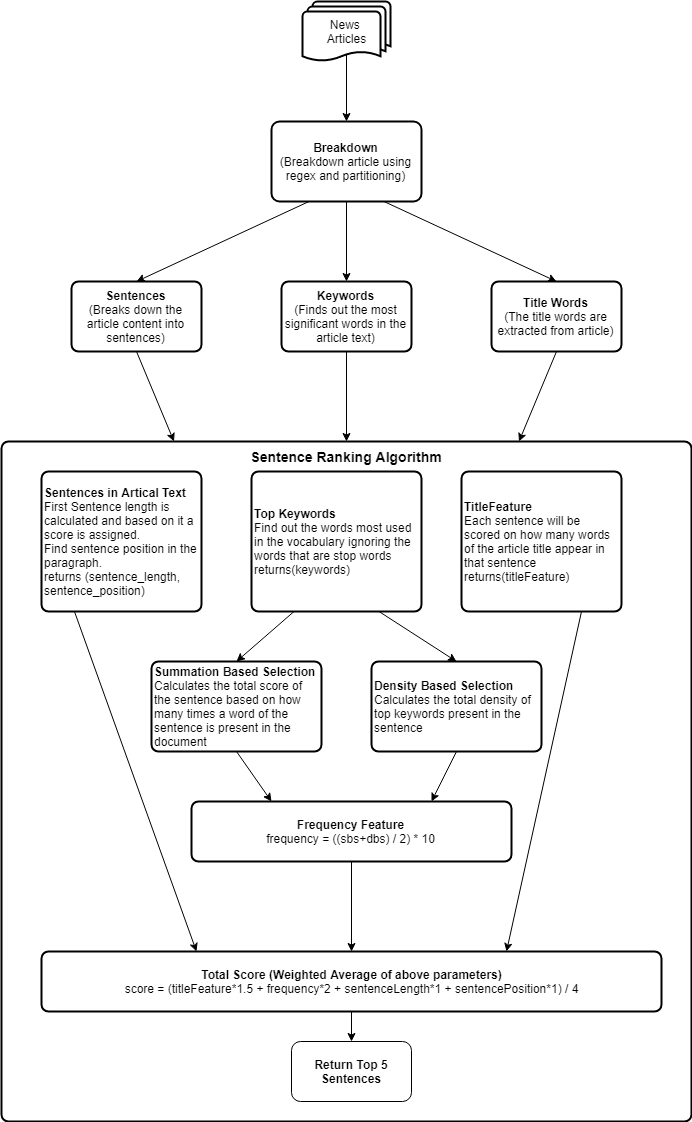

The diagram above was exported from draw.io. Its source (the exported page's mxGraphModel, read from the mxfile embedded in the PNG):
<mxGraphModel dx="852" dy="496" grid="1" gridSize="10" guides="1" tooltips="1" connect="1" arrows="1" fold="1" page="1" pageScale="1" pageWidth="850" pageHeight="1100" math="0" shadow="0">
  <root>
    <mxCell id="0" />
    <mxCell id="1" parent="0" />
    <mxCell id="6wL29E1FnUnMa4SR7eaB-1" value="News &lt;br&gt;Articles" style="strokeWidth=2;html=1;shape=mxgraph.flowchart.multi-document;whiteSpace=wrap;" vertex="1" parent="1">
      <mxGeometry x="371" y="40" width="88" height="60" as="geometry" />
    </mxCell>
    <mxCell id="6wL29E1FnUnMa4SR7eaB-2" value="&lt;b&gt;Breakdown&lt;/b&gt;&lt;br&gt;(Breakdown article using regex and partitioning)" style="rounded=1;whiteSpace=wrap;html=1;absoluteArcSize=1;arcSize=16;strokeWidth=2;" vertex="1" parent="1">
      <mxGeometry x="340" y="160" width="150" height="80" as="geometry" />
    </mxCell>
    <mxCell id="6wL29E1FnUnMa4SR7eaB-3" value="&lt;b&gt;Sentences&lt;/b&gt;&lt;br&gt;(Breaks down the article content into sentences)" style="rounded=1;whiteSpace=wrap;html=1;absoluteArcSize=1;arcSize=14;strokeWidth=2;" vertex="1" parent="1">
      <mxGeometry x="140" y="320" width="130" height="70" as="geometry" />
    </mxCell>
    <mxCell id="6wL29E1FnUnMa4SR7eaB-4" value="&lt;b&gt;Keywords&lt;/b&gt;&lt;br&gt;(Finds out the most significant words in the article text)" style="rounded=1;whiteSpace=wrap;html=1;absoluteArcSize=1;arcSize=14;strokeWidth=2;" vertex="1" parent="1">
      <mxGeometry x="350" y="320" width="130" height="70" as="geometry" />
    </mxCell>
    <mxCell id="6wL29E1FnUnMa4SR7eaB-5" value="&lt;b&gt;Title Words&lt;/b&gt;&lt;br&gt;(The title words are extracted from article)" style="rounded=1;whiteSpace=wrap;html=1;absoluteArcSize=1;arcSize=14;strokeWidth=2;" vertex="1" parent="1">
      <mxGeometry x="560" y="320" width="130" height="70" as="geometry" />
    </mxCell>
    <mxCell id="6wL29E1FnUnMa4SR7eaB-6" value="" style="endArrow=classic;html=1;exitX=0.5;exitY=1;exitDx=0;exitDy=0;entryX=0.25;entryY=0;entryDx=0;entryDy=0;" edge="1" parent="1" source="6wL29E1FnUnMa4SR7eaB-3" target="6wL29E1FnUnMa4SR7eaB-13">
      <mxGeometry width="50" height="50" relative="1" as="geometry">
        <mxPoint x="130" y="690" as="sourcePoint" />
        <mxPoint x="180" y="640" as="targetPoint" />
      </mxGeometry>
    </mxCell>
    <mxCell id="6wL29E1FnUnMa4SR7eaB-7" value="" style="endArrow=classic;html=1;exitX=0.5;exitY=0.88;exitDx=0;exitDy=0;exitPerimeter=0;entryX=0.5;entryY=0;entryDx=0;entryDy=0;" edge="1" parent="1" source="6wL29E1FnUnMa4SR7eaB-1" target="6wL29E1FnUnMa4SR7eaB-2">
      <mxGeometry width="50" height="50" relative="1" as="geometry">
        <mxPoint x="150" y="450" as="sourcePoint" />
        <mxPoint x="200" y="400" as="targetPoint" />
      </mxGeometry>
    </mxCell>
    <mxCell id="6wL29E1FnUnMa4SR7eaB-8" value="" style="endArrow=classic;html=1;exitX=0.75;exitY=1;exitDx=0;exitDy=0;entryX=0.5;entryY=0;entryDx=0;entryDy=0;" edge="1" parent="1" source="6wL29E1FnUnMa4SR7eaB-2" target="6wL29E1FnUnMa4SR7eaB-5">
      <mxGeometry width="50" height="50" relative="1" as="geometry">
        <mxPoint x="150" y="450" as="sourcePoint" />
        <mxPoint x="625" y="320" as="targetPoint" />
      </mxGeometry>
    </mxCell>
    <mxCell id="6wL29E1FnUnMa4SR7eaB-9" value="" style="endArrow=classic;html=1;exitX=0.5;exitY=1;exitDx=0;exitDy=0;entryX=0.5;entryY=0;entryDx=0;entryDy=0;" edge="1" parent="1" source="6wL29E1FnUnMa4SR7eaB-2" target="6wL29E1FnUnMa4SR7eaB-4">
      <mxGeometry width="50" height="50" relative="1" as="geometry">
        <mxPoint x="160" y="460" as="sourcePoint" />
        <mxPoint x="210" y="410" as="targetPoint" />
      </mxGeometry>
    </mxCell>
    <mxCell id="6wL29E1FnUnMa4SR7eaB-10" value="" style="endArrow=classic;html=1;exitX=0.25;exitY=1;exitDx=0;exitDy=0;entryX=0.5;entryY=0;entryDx=0;entryDy=0;" edge="1" parent="1" source="6wL29E1FnUnMa4SR7eaB-2" target="6wL29E1FnUnMa4SR7eaB-3">
      <mxGeometry width="50" height="50" relative="1" as="geometry">
        <mxPoint x="170" y="470" as="sourcePoint" />
        <mxPoint x="220" y="420" as="targetPoint" />
      </mxGeometry>
    </mxCell>
    <mxCell id="6wL29E1FnUnMa4SR7eaB-13" value="" style="rounded=1;whiteSpace=wrap;html=1;absoluteArcSize=1;arcSize=14;strokeWidth=2;" vertex="1" parent="1">
      <mxGeometry x="70" y="480" width="690" height="680" as="geometry" />
    </mxCell>
    <mxCell id="6wL29E1FnUnMa4SR7eaB-14" value="" style="endArrow=classic;html=1;exitX=0.5;exitY=1;exitDx=0;exitDy=0;entryX=0.75;entryY=0;entryDx=0;entryDy=0;" edge="1" parent="1" source="6wL29E1FnUnMa4SR7eaB-5" target="6wL29E1FnUnMa4SR7eaB-13">
      <mxGeometry width="50" height="50" relative="1" as="geometry">
        <mxPoint x="540" y="590" as="sourcePoint" />
        <mxPoint x="612.4999999999998" y="680" as="targetPoint" />
      </mxGeometry>
    </mxCell>
    <mxCell id="6wL29E1FnUnMa4SR7eaB-15" value="" style="endArrow=classic;html=1;exitX=0.5;exitY=1;exitDx=0;exitDy=0;entryX=0.5;entryY=0;entryDx=0;entryDy=0;" edge="1" parent="1" source="6wL29E1FnUnMa4SR7eaB-4" target="6wL29E1FnUnMa4SR7eaB-13">
      <mxGeometry width="50" height="50" relative="1" as="geometry">
        <mxPoint x="470" y="390" as="sourcePoint" />
        <mxPoint x="542.4999999999998" y="480" as="targetPoint" />
      </mxGeometry>
    </mxCell>
    <mxCell id="6wL29E1FnUnMa4SR7eaB-16" value="&lt;b&gt;Sentences in Artical Text&lt;br&gt;&lt;/b&gt;First Sentence length is calculated and based on it a score is assigned.&lt;br&gt;Find sentence position in the paragraph.&amp;nbsp;&lt;br&gt;returns (sentence_length, sentence_position)" style="rounded=1;whiteSpace=wrap;html=1;absoluteArcSize=1;arcSize=14;strokeWidth=2;align=left;" vertex="1" parent="1">
      <mxGeometry x="110" y="510" width="160" height="140" as="geometry" />
    </mxCell>
    <mxCell id="6wL29E1FnUnMa4SR7eaB-17" value="&lt;b&gt;Top Keywords&lt;/b&gt;&lt;br&gt;Find out the words most used in the vocabulary ignoring the words that are stop words&lt;br&gt;returns(keywords)" style="rounded=1;whiteSpace=wrap;html=1;absoluteArcSize=1;arcSize=14;strokeWidth=2;align=left;" vertex="1" parent="1">
      <mxGeometry x="320" y="510" width="170" height="140" as="geometry" />
    </mxCell>
    <mxCell id="6wL29E1FnUnMa4SR7eaB-18" value="&lt;font style=&quot;font-size: 12px&quot;&gt;&lt;b&gt;TitleFeature&lt;br&gt;&lt;/b&gt;&lt;/font&gt;Each sentence will be scored on how many words of the article title appear in that sentence&lt;br&gt;returns(titleFeature)" style="rounded=1;whiteSpace=wrap;html=1;absoluteArcSize=1;arcSize=14;strokeWidth=2;align=left;" vertex="1" parent="1">
      <mxGeometry x="530" y="510" width="160" height="140" as="geometry" />
    </mxCell>
    <mxCell id="6wL29E1FnUnMa4SR7eaB-19" value="&lt;b&gt;&lt;font style=&quot;font-size: 14px&quot;&gt;Sentence Ranking Algorithm&lt;/font&gt;&lt;/b&gt;" style="text;html=1;strokeColor=none;fillColor=none;align=center;verticalAlign=middle;whiteSpace=wrap;rounded=0;" vertex="1" parent="1">
      <mxGeometry x="180" y="480" width="470" height="30" as="geometry" />
    </mxCell>
    <mxCell id="6wL29E1FnUnMa4SR7eaB-20" value="&lt;b&gt;Summation Based Selection&lt;/b&gt;&lt;br&gt;Calculates the total score of the sentence based on how many times a word of the sentence is present in the document" style="rounded=1;whiteSpace=wrap;html=1;absoluteArcSize=1;arcSize=14;strokeWidth=2;align=left;" vertex="1" parent="1">
      <mxGeometry x="220" y="700" width="170" height="90" as="geometry" />
    </mxCell>
    <mxCell id="6wL29E1FnUnMa4SR7eaB-21" value="&lt;b&gt;Density Based Selection&lt;/b&gt;&lt;br&gt;Calculates the total density of top keywords present in the sentence" style="rounded=1;whiteSpace=wrap;html=1;absoluteArcSize=1;arcSize=14;strokeWidth=2;align=left;" vertex="1" parent="1">
      <mxGeometry x="440" y="700" width="170" height="90" as="geometry" />
    </mxCell>
    <mxCell id="6wL29E1FnUnMa4SR7eaB-22" value="" style="endArrow=classic;html=1;entryX=0.5;entryY=0;entryDx=0;entryDy=0;exitX=0.25;exitY=1;exitDx=0;exitDy=0;" edge="1" parent="1" source="6wL29E1FnUnMa4SR7eaB-17" target="6wL29E1FnUnMa4SR7eaB-20">
      <mxGeometry width="50" height="50" relative="1" as="geometry">
        <mxPoint x="415" y="770" as="sourcePoint" />
        <mxPoint x="452.5" y="860" as="targetPoint" />
      </mxGeometry>
    </mxCell>
    <mxCell id="6wL29E1FnUnMa4SR7eaB-23" value="" style="endArrow=classic;html=1;exitX=0.75;exitY=1;exitDx=0;exitDy=0;entryX=0.5;entryY=0;entryDx=0;entryDy=0;" edge="1" parent="1" source="6wL29E1FnUnMa4SR7eaB-17" target="6wL29E1FnUnMa4SR7eaB-21">
      <mxGeometry width="50" height="50" relative="1" as="geometry">
        <mxPoint x="225" y="410" as="sourcePoint" />
        <mxPoint x="262.5" y="500" as="targetPoint" />
      </mxGeometry>
    </mxCell>
    <mxCell id="6wL29E1FnUnMa4SR7eaB-24" value="&lt;b&gt;Frequency Feature&lt;/b&gt;&lt;br&gt;frequency = ((sbs+dbs) / 2) * 10" style="rounded=1;whiteSpace=wrap;html=1;absoluteArcSize=1;arcSize=14;strokeWidth=2;align=center;" vertex="1" parent="1">
      <mxGeometry x="260" y="840" width="320" height="60" as="geometry" />
    </mxCell>
    <mxCell id="6wL29E1FnUnMa4SR7eaB-25" value="" style="endArrow=classic;html=1;entryX=0.25;entryY=0;entryDx=0;entryDy=0;exitX=0.5;exitY=1;exitDx=0;exitDy=0;" edge="1" parent="1" source="6wL29E1FnUnMa4SR7eaB-20" target="6wL29E1FnUnMa4SR7eaB-24">
      <mxGeometry width="50" height="50" relative="1" as="geometry">
        <mxPoint x="372.5" y="660" as="sourcePoint" />
        <mxPoint x="285" y="710" as="targetPoint" />
      </mxGeometry>
    </mxCell>
    <mxCell id="6wL29E1FnUnMa4SR7eaB-26" value="" style="endArrow=classic;html=1;entryX=0.75;entryY=0;entryDx=0;entryDy=0;exitX=0.5;exitY=1;exitDx=0;exitDy=0;" edge="1" parent="1" source="6wL29E1FnUnMa4SR7eaB-21" target="6wL29E1FnUnMa4SR7eaB-24">
      <mxGeometry width="50" height="50" relative="1" as="geometry">
        <mxPoint x="382.5" y="670" as="sourcePoint" />
        <mxPoint x="295" y="720" as="targetPoint" />
      </mxGeometry>
    </mxCell>
    <mxCell id="6wL29E1FnUnMa4SR7eaB-27" value="&lt;b&gt;Total Score (Weighted Average of above parameters)&lt;/b&gt;&lt;br&gt;score = (titleFeature*1.5 + frequency*2 + sentenceLength*1 + sentencePosition*1) / 4" style="rounded=1;whiteSpace=wrap;html=1;absoluteArcSize=1;arcSize=14;strokeWidth=2;align=center;" vertex="1" parent="1">
      <mxGeometry x="110" y="990" width="620" height="60" as="geometry" />
    </mxCell>
    <mxCell id="6wL29E1FnUnMa4SR7eaB-28" value="" style="endArrow=classic;html=1;entryX=0.25;entryY=0;entryDx=0;entryDy=0;exitX=0.206;exitY=1;exitDx=0;exitDy=0;exitPerimeter=0;" edge="1" parent="1" source="6wL29E1FnUnMa4SR7eaB-16" target="6wL29E1FnUnMa4SR7eaB-27">
      <mxGeometry width="50" height="50" relative="1" as="geometry">
        <mxPoint x="285" y="800" as="sourcePoint" />
        <mxPoint x="340" y="850" as="targetPoint" />
      </mxGeometry>
    </mxCell>
    <mxCell id="6wL29E1FnUnMa4SR7eaB-29" value="" style="endArrow=classic;html=1;entryX=0.75;entryY=0;entryDx=0;entryDy=0;exitX=0.75;exitY=1;exitDx=0;exitDy=0;" edge="1" parent="1" source="6wL29E1FnUnMa4SR7eaB-18" target="6wL29E1FnUnMa4SR7eaB-27">
      <mxGeometry width="50" height="50" relative="1" as="geometry">
        <mxPoint x="152.96000000000004" y="660" as="sourcePoint" />
        <mxPoint x="275.0000000000002" y="1000" as="targetPoint" />
      </mxGeometry>
    </mxCell>
    <mxCell id="6wL29E1FnUnMa4SR7eaB-30" value="" style="endArrow=classic;html=1;entryX=0.5;entryY=0;entryDx=0;entryDy=0;" edge="1" parent="1" source="6wL29E1FnUnMa4SR7eaB-24" target="6wL29E1FnUnMa4SR7eaB-27">
      <mxGeometry width="50" height="50" relative="1" as="geometry">
        <mxPoint x="152.96000000000004" y="660" as="sourcePoint" />
        <mxPoint x="275.0000000000002" y="1000" as="targetPoint" />
      </mxGeometry>
    </mxCell>
    <mxCell id="6wL29E1FnUnMa4SR7eaB-31" value="" style="endArrow=classic;html=1;exitX=0.5;exitY=1;exitDx=0;exitDy=0;" edge="1" parent="1" source="6wL29E1FnUnMa4SR7eaB-27" target="6wL29E1FnUnMa4SR7eaB-32">
      <mxGeometry width="50" height="50" relative="1" as="geometry">
        <mxPoint x="70" y="1170" as="sourcePoint" />
        <mxPoint x="420" y="1090" as="targetPoint" />
      </mxGeometry>
    </mxCell>
    <mxCell id="6wL29E1FnUnMa4SR7eaB-32" value="&lt;b&gt;Return Top 5 Sentences&lt;/b&gt;" style="rounded=1;whiteSpace=wrap;html=1;" vertex="1" parent="1">
      <mxGeometry x="360" y="1080" width="120" height="60" as="geometry" />
    </mxCell>
  </root>
</mxGraphModel>